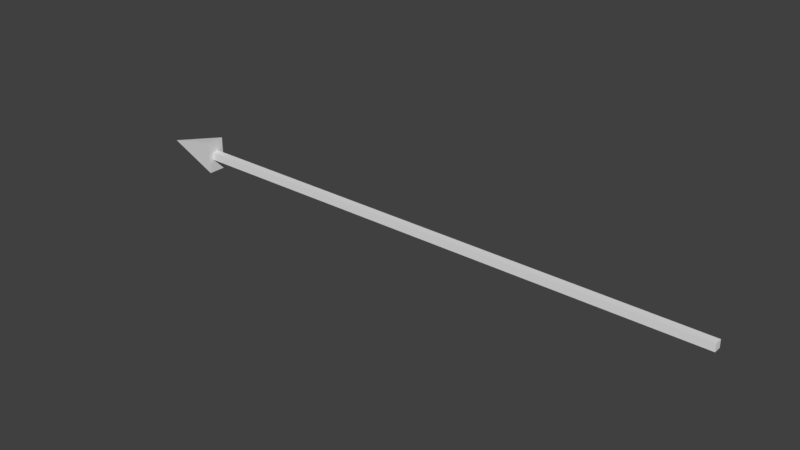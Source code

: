 # Source: jaeger_arrow.blend  (saved by Blender 2.77.0; exported with 4.5.12 LTS)
import bpy
from mathutils import Matrix  # noqa: F401  (used for matrix-valued properties, if any)

bpy.ops.wm.read_factory_settings(use_empty=True)
scene = bpy.context.scene
scene.name = 'Scene'

# ---- collections
col_collection_1 = bpy.data.collections.new('Collection 1'); scene.collection.children.link(col_collection_1)

# ---- world
world_world = bpy.data.worlds.new('World'); scene.world = world_world
world_world.color = (0.05088, 0.05088, 0.05088)
world_world.use_sun_shadow = False
world_world.sun_shadow_jitter_overblur = 0.0
world_world.cycles.sampling_method = 'MANUAL'

# ---- meshes
me_sphere_001 = bpy.data.meshes.new('Sphere.001')
me_sphere_001.from_pydata([(-1.437, 0.03332, -0.03359), (-1.437, 0.03332, 0.03359), (-1.437, -0.03387, -0.03359), (-1.437, -0.03387, 0.03359), (3.367, 0.03423, -0.03359), (3.367, 0.03423, 0.03359), (3.367, -0.03296, -0.03359), (3.367, -0.03296, 0.03359), (-1.437, 0.08005, -0.1466), (-1.437, 0.08005, 0.1466), (-1.437, -0.08059, 0.1466), (-1.437, -0.0806, -0.1466), (-1.976, -0.0003751, -4.47e-08)], [], [(2, 0, 8, 11), (3, 7, 6, 2), (7, 5, 4, 6), (5, 1, 0, 4), (0, 2, 6, 4), (5, 7, 3, 1), (10, 11, 12), (1, 3, 10, 9), (3, 2, 11, 10), (0, 1, 9, 8), (8, 9, 12), (11, 8, 12), (9, 10, 12)])
_uv = me_sphere_001.uv_layers.new(name='UVMap')
_uv.uv.foreach_set('vector', [0.4471, 0.9522, 0.4465, 0.9522, 0.4464, 0.9513, 0.4472, 0.9513, 0.4268, 0.9984, 0.4268, 0.9924, 0.4269, 0.9924, 0.4269, 0.9984, 0.4336, 0.9935, 0.433, 0.9935, 0.433, 0.993, 0.4336, 0.993, 0.4273, 0.9924, 0.4273, 0.9984, 0.4271, 0.9984, 0.4271, 0.9924, 0.4271, 0.9984, 0.4269, 0.9984, 0.4269, 0.9924, 0.4271, 0.9924, 0.4266, 0.9924, 0.4268, 0.9924, 0.4268, 0.9984, 0.4266, 0.9984, 0.5137, 0.8721, 0.5137, 0.8705, 0.517, 0.8712, 0.4465, 0.9527, 0.4471, 0.9527, 0.4472, 0.9535, 0.4464, 0.9535, 0.4471, 0.9527, 0.4471, 0.9522, 0.4472, 0.9513, 0.4472, 0.9535, 0.4465, 0.9522, 0.4465, 0.9527, 0.4464, 0.9535, 0.4464, 0.9513, 0.5137, 0.8721, 0.5137, 0.8705, 0.517, 0.8712, 0.5081, 0.878, 0.508, 0.8766, 0.5121, 0.8771, 0.5081, 0.878, 0.508, 0.8766, 0.5121, 0.8771])
me_sphere_001.use_remesh_preserve_volume = False
me_sphere_001.use_remesh_preserve_attributes = False
me_sphere_001.use_mirror_vertex_groups = False
me_sphere_001.update()

# ---- objects
ob_arrow_001 = bpy.data.objects.new('arrow.001', me_sphere_001)

# ---- transforms, parenting, visibility, modifiers, constraints
ob_arrow_001.location = (0.0, 0.0, 0.0)
ob_arrow_001.lineart.crease_threshold = 0.0
_vg = ob_arrow_001.vertex_groups.new(name='Torso')
_vg = ob_arrow_001.vertex_groups.new(name='Chest')
_vg = ob_arrow_001.vertex_groups.new(name='Neck')
_vg = ob_arrow_001.vertex_groups.new(name='Head')
_vg = ob_arrow_001.vertex_groups.new(name='Upper Arm.L')
_vg = ob_arrow_001.vertex_groups.new(name='Lower Arm.L')
_vg = ob_arrow_001.vertex_groups.new(name='Hand.L')
_vg = ob_arrow_001.vertex_groups.new(name='Fingers01.L')
_vg = ob_arrow_001.vertex_groups.new(name='Fingers02.L')
_vg = ob_arrow_001.vertex_groups.new(name='Thumb01.L')
_vg = ob_arrow_001.vertex_groups.new(name='Thumb01.L.001')
_vg = ob_arrow_001.vertex_groups.new(name='Upper Arm.R')
_vg = ob_arrow_001.vertex_groups.new(name='Lower Arm.R')
_vg = ob_arrow_001.vertex_groups.new(name='Hand.R')
_vg = ob_arrow_001.vertex_groups.new(name='Fingers01.R')
_vg = ob_arrow_001.vertex_groups.new(name='Fingers02.R')
_vg = ob_arrow_001.vertex_groups.new(name='Thumb01.R')
_vg = ob_arrow_001.vertex_groups.new(name='Thumb01.R.001')
_vg = ob_arrow_001.vertex_groups.new(name='Upper Leg.L')
_vg = ob_arrow_001.vertex_groups.new(name='Lower Leg.L')
_vg = ob_arrow_001.vertex_groups.new(name='Upper Leg.R')
_vg = ob_arrow_001.vertex_groups.new(name='Lower Leg.R')
_vg = ob_arrow_001.vertex_groups.new(name='Foot.L')
_vg = ob_arrow_001.vertex_groups.new(name='Toes.L')
_vg = ob_arrow_001.vertex_groups.new(name='Foot.R')
_vg = ob_arrow_001.vertex_groups.new(name='Toes.R')
_vg = ob_arrow_001.vertex_groups.new(name='Foot Roll.R')
_vg = ob_arrow_001.vertex_groups.new(name='Toes Control.R')
_vg = ob_arrow_001.vertex_groups.new(name='Leg Control.R')
_vg = ob_arrow_001.vertex_groups.new(name='Leg Control.L')
_vg = ob_arrow_001.vertex_groups.new(name='Toes Control.L')
_vg = ob_arrow_001.vertex_groups.new(name='Foot Roll.L')
_vg = ob_arrow_001.vertex_groups.new(name='Bone.001')
_vg = ob_arrow_001.vertex_groups.new(name='Bone.003')

# ---- collection membership
col_collection_1.objects.link(ob_arrow_001)

# ---- scene / render settings (as saved in the file)
scene.frame_start = 1; scene.frame_end = 250; scene.frame_set(1)
scene.render.engine = 'BLENDER_EEVEE_NEXT'
scene.render.resolution_percentage = 50
scene.render.dither_intensity = 0.0
scene.cycles.use_denoising = False
scene.cycles.samples = 128
scene.cycles.sampling_pattern = 'TABULATED_SOBOL'
scene.cycles.light_sampling_threshold = 0.0
scene.cycles.use_adaptive_sampling = False
scene.cycles.use_light_tree = False
scene.cycles.blur_glossy = 0.0
scene.cycles.sample_clamp_indirect = 0.0
scene.view_settings.view_transform = 'Standard'
bpy.context.view_layer.update()

# ---- added for rendering (the .blend has no active camera and no usable light): camera, sun
cam_auto = bpy.data.cameras.new('AutoCamera')
cam_auto.lens = 50.0
cam_auto.sensor_width = 36.0
cam_auto.clip_end = 1000.0
ob_auto_camera = bpy.data.objects.new('AutoCamera', cam_auto)
scene.collection.objects.link(ob_auto_camera)
ob_auto_camera.location = (5.64935, -5.94495, 3.96311)
ob_auto_camera.rotation_euler = (1.09748, -7.21219e-08, 0.694738)
scene.camera = ob_auto_camera
light_auto_sun = bpy.data.lights.new('AutoSun', 'SUN')
light_auto_sun.energy = 3.0
light_auto_sun.angle = 0.0523599
ob_auto_sun = bpy.data.objects.new('AutoSun', light_auto_sun)
scene.collection.objects.link(ob_auto_sun)
ob_auto_sun.rotation_euler = (0.872665, 0.174533, 0.523599)
bpy.context.view_layer.update()
